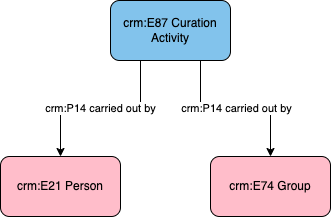

The diagram above was exported from draw.io. Its source (the exported page's mxGraphModel, read from the mxfile embedded in the PNG):
<mxGraphModel dx="2088" dy="1080" grid="1" gridSize="10" guides="1" tooltips="1" connect="1" arrows="1" fold="1" page="1" pageScale="1" pageWidth="1169" pageHeight="827" math="0" shadow="0">
  <root>
    <mxCell id="0" />
    <mxCell id="1" parent="0" />
    <mxCell id="Cgo5CyyZa3GNf9czf3Bz-1" value="crm:P14 carried out by" style="edgeStyle=orthogonalEdgeStyle;rounded=0;orthogonalLoop=1;jettySize=auto;html=1;exitX=0.25;exitY=1;exitDx=0;exitDy=0;" edge="1" parent="1" source="Cgo5CyyZa3GNf9czf3Bz-5" target="Cgo5CyyZa3GNf9czf3Bz-3">
      <mxGeometry relative="1" as="geometry">
        <mxPoint x="530" y="350" as="sourcePoint" />
      </mxGeometry>
    </mxCell>
    <mxCell id="Cgo5CyyZa3GNf9czf3Bz-2" value="crm:P14 carried out by" style="edgeStyle=orthogonalEdgeStyle;rounded=0;orthogonalLoop=1;jettySize=auto;html=1;exitX=0.75;exitY=1;exitDx=0;exitDy=0;" edge="1" parent="1" source="Cgo5CyyZa3GNf9czf3Bz-5" target="Cgo5CyyZa3GNf9czf3Bz-4">
      <mxGeometry relative="1" as="geometry">
        <mxPoint x="590" y="350" as="sourcePoint" />
      </mxGeometry>
    </mxCell>
    <mxCell id="Cgo5CyyZa3GNf9czf3Bz-3" value="crm:E21 Person" style="rounded=1;whiteSpace=wrap;html=1;fillColor=#ffbdca" vertex="1" parent="1">
      <mxGeometry x="390" y="456" width="120" height="60" as="geometry" />
    </mxCell>
    <mxCell id="Cgo5CyyZa3GNf9czf3Bz-4" value="crm:E74 Group" style="rounded=1;whiteSpace=wrap;html=1;fillColor=#ffbdca" vertex="1" parent="1">
      <mxGeometry x="600" y="456" width="120" height="60" as="geometry" />
    </mxCell>
    <mxCell id="Cgo5CyyZa3GNf9czf3Bz-5" value="crm:E87 Curation Activity" style="rounded=1;whiteSpace=wrap;html=1;fillColor=#82c3ec" vertex="1" parent="1">
      <mxGeometry x="500" y="300" width="120" height="60" as="geometry" />
    </mxCell>
  </root>
</mxGraphModel>